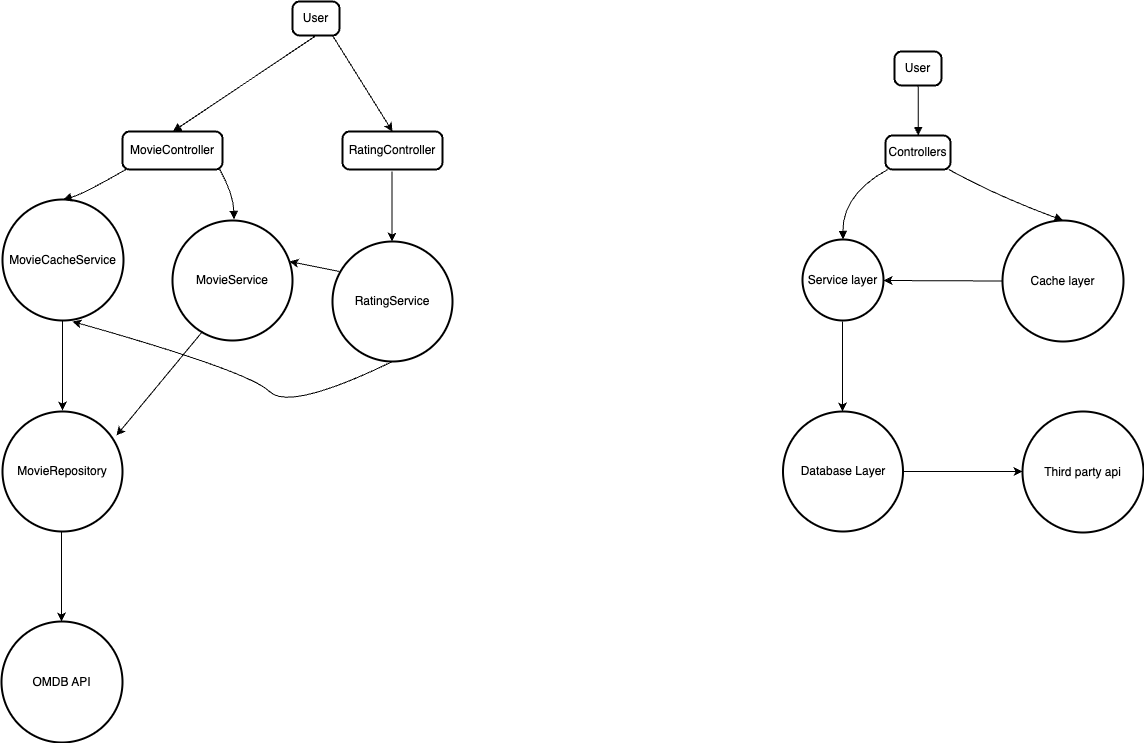

The diagram above was exported from draw.io. Its source (the exported page's mxGraphModel, read from the mxfile embedded in the PNG):
<mxGraphModel dx="2261" dy="1965" grid="1" gridSize="10" guides="1" tooltips="1" connect="1" arrows="1" fold="1" page="1" pageScale="1" pageWidth="827" pageHeight="1169" math="0" shadow="0">
  <root>
    <mxCell id="0" />
    <mxCell id="1" parent="0" />
    <mxCell id="2" value="User" style="rounded=1;absoluteArcSize=1;arcSize=14;whiteSpace=wrap;strokeWidth=2;" parent="1" vertex="1">
      <mxGeometry x="-410" y="-360" width="47" height="34" as="geometry" />
    </mxCell>
    <mxCell id="3" value="MovieController" style="rounded=1;absoluteArcSize=1;arcSize=14;whiteSpace=wrap;strokeWidth=2;" parent="1" vertex="1">
      <mxGeometry x="-580" y="-230" width="100" height="38" as="geometry" />
    </mxCell>
    <mxCell id="4" value="MovieCacheService" style="ellipse;aspect=fixed;strokeWidth=2;whiteSpace=wrap;" parent="1" vertex="1">
      <mxGeometry x="-700" y="-162" width="121" height="121" as="geometry" />
    </mxCell>
    <mxCell id="6" value="" style="curved=1;startArrow=none;endArrow=block;exitX=0.504404920212766;exitY=1;entryX=0.5031850961538461;entryY=0;" parent="1" source="2" target="3" edge="1">
      <mxGeometry relative="1" as="geometry">
        <Array as="points" />
      </mxGeometry>
    </mxCell>
    <mxCell id="7" value="" style="curved=1;startArrow=none;endArrow=block;exitX=0.03330614697802201;exitY=1;entryX=0.49691358024691357;entryY=0.005111882716049383;" parent="1" source="3" target="4" edge="1">
      <mxGeometry relative="1" as="geometry">
        <Array as="points">
          <mxPoint x="-620" y="-167" />
        </Array>
      </mxGeometry>
    </mxCell>
    <mxCell id="8" value="" style="curved=1;startArrow=none;endArrow=block;exitX=0.9730640453296705;exitY=1;entryX=0.4972236570247934;entryY=0;" parent="1" source="3" edge="1">
      <mxGeometry relative="1" as="geometry">
        <Array as="points">
          <mxPoint x="-469" y="-167" />
        </Array>
        <mxPoint x="-468.5" y="-142" as="targetPoint" />
      </mxGeometry>
    </mxCell>
    <mxCell id="B66Yl89cSGfQs67HeGsF-8" value="User" style="rounded=1;absoluteArcSize=1;arcSize=14;whiteSpace=wrap;strokeWidth=2;" vertex="1" parent="1">
      <mxGeometry x="192" y="-310" width="47" height="34" as="geometry" />
    </mxCell>
    <mxCell id="B66Yl89cSGfQs67HeGsF-9" value="Controllers" style="rounded=1;absoluteArcSize=1;arcSize=14;whiteSpace=wrap;strokeWidth=2;" vertex="1" parent="1">
      <mxGeometry x="183" y="-226" width="65" height="34" as="geometry" />
    </mxCell>
    <mxCell id="B66Yl89cSGfQs67HeGsF-10" value="Service layer" style="ellipse;aspect=fixed;strokeWidth=2;whiteSpace=wrap;" vertex="1" parent="1">
      <mxGeometry x="100" y="-122" width="81" height="81" as="geometry" />
    </mxCell>
    <mxCell id="B66Yl89cSGfQs67HeGsF-11" value="Cache layer" style="ellipse;aspect=fixed;strokeWidth=2;whiteSpace=wrap;" vertex="1" parent="1">
      <mxGeometry x="300" y="-141" width="121" height="121" as="geometry" />
    </mxCell>
    <mxCell id="B66Yl89cSGfQs67HeGsF-12" value="" style="curved=1;startArrow=none;endArrow=block;exitX=0.504404920212766;exitY=1;entryX=0.5031850961538461;entryY=0;" edge="1" parent="1" source="B66Yl89cSGfQs67HeGsF-8" target="B66Yl89cSGfQs67HeGsF-9">
      <mxGeometry relative="1" as="geometry">
        <Array as="points" />
      </mxGeometry>
    </mxCell>
    <mxCell id="B66Yl89cSGfQs67HeGsF-13" value="" style="curved=1;startArrow=none;endArrow=block;exitX=0.03330614697802201;exitY=1;entryX=0.49691358024691357;entryY=0.005111882716049383;" edge="1" parent="1" source="B66Yl89cSGfQs67HeGsF-9" target="B66Yl89cSGfQs67HeGsF-10">
      <mxGeometry relative="1" as="geometry">
        <Array as="points">
          <mxPoint x="140" y="-167" />
        </Array>
      </mxGeometry>
    </mxCell>
    <mxCell id="B66Yl89cSGfQs67HeGsF-14" value="" style="curved=1;startArrow=none;endArrow=block;exitX=0.9730640453296705;exitY=1;entryX=0.4972236570247934;entryY=0;" edge="1" parent="1" source="B66Yl89cSGfQs67HeGsF-9" target="B66Yl89cSGfQs67HeGsF-11">
      <mxGeometry relative="1" as="geometry">
        <Array as="points">
          <mxPoint x="291" y="-167" />
        </Array>
      </mxGeometry>
    </mxCell>
    <mxCell id="B66Yl89cSGfQs67HeGsF-15" value="" style="endArrow=classic;html=1;rounded=0;" edge="1" parent="1">
      <mxGeometry width="50" height="50" relative="1" as="geometry">
        <mxPoint x="-640" y="-41" as="sourcePoint" />
        <mxPoint x="-640" y="49" as="targetPoint" />
      </mxGeometry>
    </mxCell>
    <mxCell id="B66Yl89cSGfQs67HeGsF-16" value="MovieRepository" style="ellipse;aspect=fixed;strokeWidth=2;whiteSpace=wrap;" vertex="1" parent="1">
      <mxGeometry x="-700" y="50" width="120" height="120" as="geometry" />
    </mxCell>
    <mxCell id="B66Yl89cSGfQs67HeGsF-17" value="OMDB API" style="ellipse;aspect=fixed;strokeWidth=2;whiteSpace=wrap;" vertex="1" parent="1">
      <mxGeometry x="-701" y="260" width="121" height="121" as="geometry" />
    </mxCell>
    <mxCell id="B66Yl89cSGfQs67HeGsF-18" value="" style="endArrow=classic;html=1;rounded=0;" edge="1" parent="1">
      <mxGeometry width="50" height="50" relative="1" as="geometry">
        <mxPoint x="-641" y="170" as="sourcePoint" />
        <mxPoint x="-641" y="260" as="targetPoint" />
      </mxGeometry>
    </mxCell>
    <mxCell id="B66Yl89cSGfQs67HeGsF-19" value="MovieService" style="ellipse;aspect=fixed;strokeWidth=2;whiteSpace=wrap;" vertex="1" parent="1">
      <mxGeometry x="-530" y="-141" width="120" height="120" as="geometry" />
    </mxCell>
    <mxCell id="B66Yl89cSGfQs67HeGsF-20" value="" style="endArrow=classic;html=1;rounded=0;entryX=0.95;entryY=0.2;entryDx=0;entryDy=0;entryPerimeter=0;" edge="1" parent="1" target="B66Yl89cSGfQs67HeGsF-16">
      <mxGeometry width="50" height="50" relative="1" as="geometry">
        <mxPoint x="-500" y="-30" as="sourcePoint" />
        <mxPoint x="-580" y="70" as="targetPoint" />
      </mxGeometry>
    </mxCell>
    <mxCell id="B66Yl89cSGfQs67HeGsF-21" value="" style="endArrow=classic;html=1;rounded=0;" edge="1" parent="1">
      <mxGeometry width="50" height="50" relative="1" as="geometry">
        <mxPoint x="-370" y="-326" as="sourcePoint" />
        <mxPoint x="-310" y="-230" as="targetPoint" />
      </mxGeometry>
    </mxCell>
    <mxCell id="B66Yl89cSGfQs67HeGsF-22" value="RatingController" style="rounded=1;absoluteArcSize=1;arcSize=14;whiteSpace=wrap;strokeWidth=2;" vertex="1" parent="1">
      <mxGeometry x="-360" y="-230" width="100" height="38" as="geometry" />
    </mxCell>
    <mxCell id="B66Yl89cSGfQs67HeGsF-23" value="" style="endArrow=classic;html=1;rounded=0;" edge="1" parent="1">
      <mxGeometry width="50" height="50" relative="1" as="geometry">
        <mxPoint x="-310.5" y="-190" as="sourcePoint" />
        <mxPoint x="-310.5" y="-120" as="targetPoint" />
      </mxGeometry>
    </mxCell>
    <mxCell id="B66Yl89cSGfQs67HeGsF-24" value="RatingService" style="ellipse;aspect=fixed;strokeWidth=2;whiteSpace=wrap;" vertex="1" parent="1">
      <mxGeometry x="-370" y="-120" width="120" height="120" as="geometry" />
    </mxCell>
    <mxCell id="B66Yl89cSGfQs67HeGsF-25" value="" style="endArrow=classic;html=1;rounded=0;" edge="1" parent="1">
      <mxGeometry width="50" height="50" relative="1" as="geometry">
        <mxPoint x="-363" y="-90" as="sourcePoint" />
        <mxPoint x="-413" y="-100" as="targetPoint" />
      </mxGeometry>
    </mxCell>
    <mxCell id="B66Yl89cSGfQs67HeGsF-27" value="" style="curved=1;endArrow=classic;html=1;rounded=0;exitX=0.5;exitY=1;exitDx=0;exitDy=0;" edge="1" parent="1" source="B66Yl89cSGfQs67HeGsF-24">
      <mxGeometry width="50" height="50" relative="1" as="geometry">
        <mxPoint x="-463" y="50" as="sourcePoint" />
        <mxPoint x="-630" y="-40" as="targetPoint" />
        <Array as="points">
          <mxPoint x="-413" y="50" />
          <mxPoint x="-453" y="10" />
        </Array>
      </mxGeometry>
    </mxCell>
    <mxCell id="B66Yl89cSGfQs67HeGsF-28" value="" style="endArrow=classic;html=1;rounded=0;" edge="1" parent="1">
      <mxGeometry width="50" height="50" relative="1" as="geometry">
        <mxPoint x="140" y="-40" as="sourcePoint" />
        <mxPoint x="140" y="50" as="targetPoint" />
      </mxGeometry>
    </mxCell>
    <mxCell id="B66Yl89cSGfQs67HeGsF-29" value="Database Layer" style="ellipse;aspect=fixed;strokeWidth=2;whiteSpace=wrap;" vertex="1" parent="1">
      <mxGeometry x="80.5" y="50" width="120" height="120" as="geometry" />
    </mxCell>
    <mxCell id="B66Yl89cSGfQs67HeGsF-30" value="" style="endArrow=classic;html=1;rounded=0;exitX=0;exitY=0.5;exitDx=0;exitDy=0;" edge="1" parent="1" source="B66Yl89cSGfQs67HeGsF-11">
      <mxGeometry width="50" height="50" relative="1" as="geometry">
        <mxPoint x="281" y="-81" as="sourcePoint" />
        <mxPoint x="181" y="-81" as="targetPoint" />
      </mxGeometry>
    </mxCell>
    <mxCell id="B66Yl89cSGfQs67HeGsF-31" value="Third party api" style="ellipse;aspect=fixed;strokeWidth=2;whiteSpace=wrap;" vertex="1" parent="1">
      <mxGeometry x="320" y="50" width="121" height="121" as="geometry" />
    </mxCell>
    <mxCell id="B66Yl89cSGfQs67HeGsF-32" value="" style="endArrow=classic;html=1;rounded=0;" edge="1" parent="1">
      <mxGeometry width="50" height="50" relative="1" as="geometry">
        <mxPoint x="200.5" y="110" as="sourcePoint" />
        <mxPoint x="320" y="110" as="targetPoint" />
      </mxGeometry>
    </mxCell>
  </root>
</mxGraphModel>